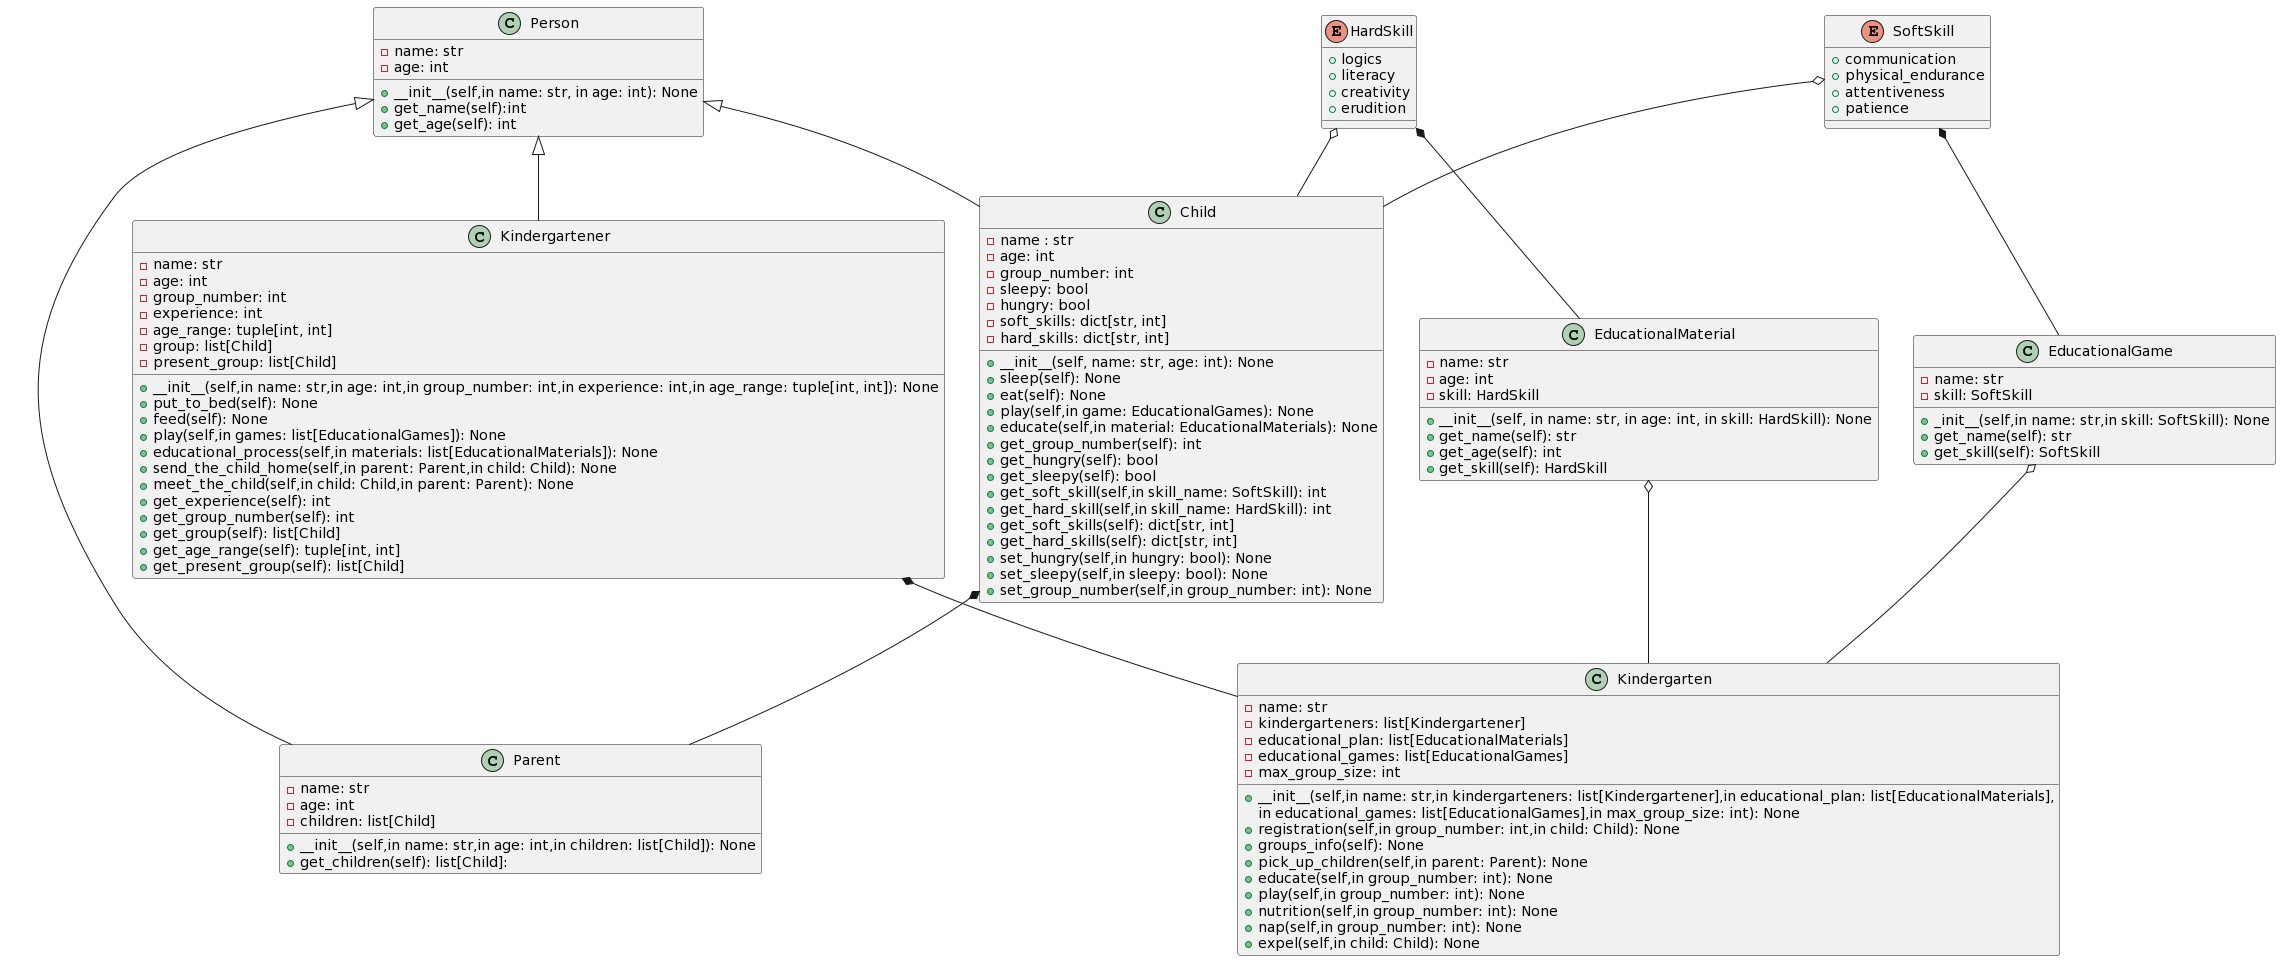

The diagram above was rendered by PlantUML. Its source (embedded in the PNG):
@startuml
'https://plantuml.com/class-diagram

class Person {
    -name: str
    -age: int

    +__init__(self,in name: str, in age: int): None
    +get_name(self):int
    +get_age(self): int
}

class Child {
    -name : str
    -age: int
    -group_number: int
    -sleepy: bool
    -hungry: bool
    -soft_skills: dict[str, int]
    -hard_skills: dict[str, int]

    +__init__(self, name: str, age: int): None
    +sleep(self): None
    +eat(self): None
    +play(self,in game: EducationalGames): None
    +educate(self,in material: EducationalMaterials): None
    +get_group_number(self): int
    +get_hungry(self): bool
    +get_sleepy(self): bool
    +get_soft_skill(self,in skill_name: SoftSkill): int
    +get_hard_skill(self,in skill_name: HardSkill): int
    +get_soft_skills(self): dict[str, int]
    +get_hard_skills(self): dict[str, int]
    +set_hungry(self,in hungry: bool): None
    +set_sleepy(self,in sleepy: bool): None
    +set_group_number(self,in group_number: int): None
}

class Parent {
    -name: str
    -age: int
    -children: list[Child]

    +__init__(self,in name: str,in age: int,in children: list[Child]): None
    +get_children(self): list[Child]:
}

class EducationalGame {
    -name: str
    -skill: SoftSkill

    +_init__(self,in name: str,in skill: SoftSkill): None
    +get_name(self): str
    +get_skill(self): SoftSkill
}

class EducationalMaterial {
    -name: str
    -age: int
    -skill: HardSkill

    +__init__(self, in name: str, in age: int, in skill: HardSkill): None
    +get_name(self): str
    +get_age(self): int
    +get_skill(self): HardSkill
}

class Kindergartener{
    -name: str
    -age: int
    -group_number: int
    -experience: int
    -age_range: tuple[int, int]
    -group: list[Child]
    -present_group: list[Child]

    +__init__(self,in name: str,in age: int,in group_number: int,in experience: int,in age_range: tuple[int, int]): None
    +put_to_bed(self): None
    +feed(self): None
    +play(self,in games: list[EducationalGames]): None
    +educational_process(self,in materials: list[EducationalMaterials]): None
    +send_the_child_home(self,in parent: Parent,in child: Child): None
    +meet_the_child(self,in child: Child,in parent: Parent): None
    +get_experience(self): int
    +get_group_number(self): int
    +get_group(self): list[Child]
    +get_age_range(self): tuple[int, int]
    +get_present_group(self): list[Child]
}

class Kindergarten{
    -name: str
    -kindergarteners: list[Kindergartener]
    -educational_plan: list[EducationalMaterials]
    -educational_games: list[EducationalGames]
    -max_group_size: int

    +__init__(self,in name: str,in kindergarteners: list[Kindergartener],in educational_plan: list[EducationalMaterials],
                in educational_games: list[EducationalGames],in max_group_size: int): None
    +registration(self,in group_number: int,in child: Child): None
    +groups_info(self): None
    +pick_up_children(self,in parent: Parent): None
    +educate(self,in group_number: int): None
    +play(self,in group_number: int): None
    +nutrition(self,in group_number: int): None
    +nap(self,in group_number: int): None
    +expel(self,in child: Child): None
}

enum SoftSkill {
    +communication
    +physical_endurance
    +attentiveness
    +patience
}

enum HardSkill {
    +logics
    +literacy
    +creativity
    +erudition
}

Person <|-- Parent
Person <|-- Child
Person <|-- Kindergartener
SoftSkill *-- EducationalGame
HardSkill *-- EducationalMaterial
Child *-- Parent
Kindergartener *-- Kindergarten
EducationalGame o-- Kindergarten
EducationalMaterial o-- Kindergarten
SoftSkill o-- Child
HardSkill o-- Child
@enduml